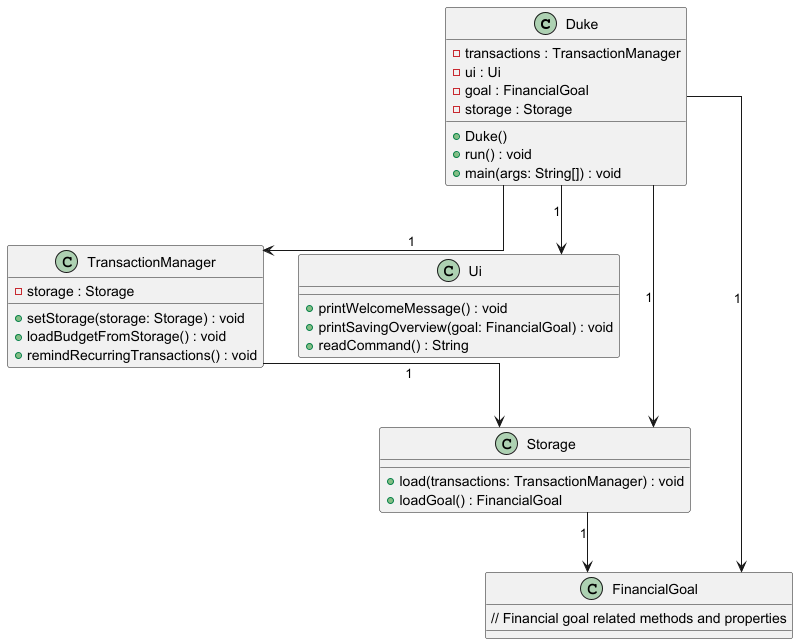

The diagram above was rendered by PlantUML. Its source (embedded in the PNG):
@startuml
skinparam linetype ortho

class Duke {
    - transactions : TransactionManager
    - ui : Ui
    - goal : FinancialGoal
    - storage : Storage
    + Duke()
    + run() : void
    + main(args: String[]) : void
}

class TransactionManager {
    - storage : Storage
    + setStorage(storage: Storage) : void
    + loadBudgetFromStorage() : void
    + remindRecurringTransactions() : void
}

class Ui {
    + printWelcomeMessage() : void
    + printSavingOverview(goal: FinancialGoal) : void
    + readCommand() : String
}

class FinancialGoal {
    // Financial goal related methods and properties
}

class Storage {
    + load(transactions: TransactionManager) : void
    + loadGoal() : FinancialGoal
}

Duke --> TransactionManager : 1
Duke --> Ui : 1
Duke --> FinancialGoal : 1
Duke --> Storage : 1
TransactionManager --> Storage : 1
Storage --> FinancialGoal : 1

@enduml